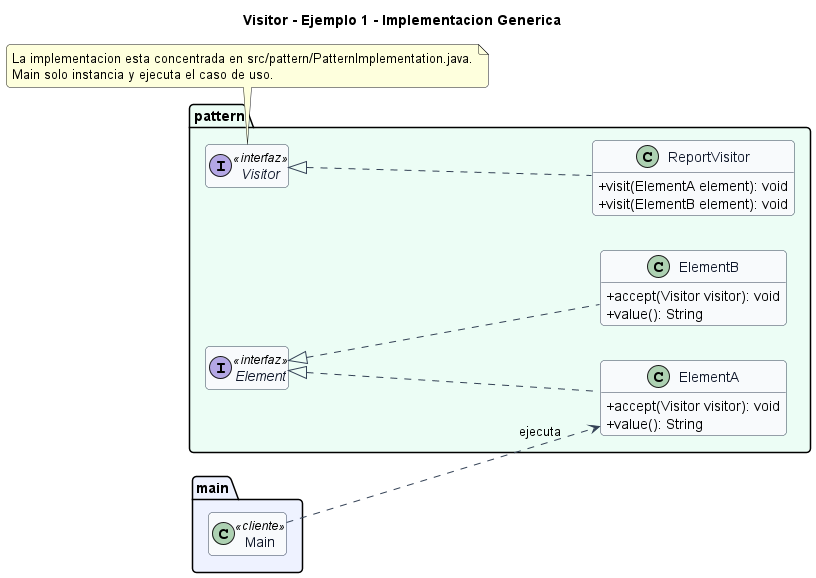

The diagram above was rendered by PlantUML. Its source (embedded in the PNG):
@startuml
title Visitor - Ejemplo 1 - Implementacion Generica
left to right direction
skinparam backgroundColor #FFFFFF
skinparam shadowing false
skinparam roundcorner 8
skinparam classAttributeIconSize 0
skinparam class {
  BackgroundColor #F8FAFC
  BorderColor #334155
  ArrowColor #334155
  FontColor #0F172A
}
hide empty members

package "main" #EEF2FF {
  class Main <<cliente>>
}

package "pattern" #ECFDF5 {
  interface Element <<interfaz>> {
  }
  class ElementA {
    +accept(Visitor visitor): void
    +value(): String
  }
  class ElementB {
    +accept(Visitor visitor): void
    +value(): String
  }
  class ReportVisitor {
    +visit(ElementA element): void
    +visit(ElementB element): void
  }
  interface Visitor <<interfaz>> {
  }
}

Element <|.. ElementA
Element <|.. ElementB
Visitor <|.. ReportVisitor
Main ..> ElementA : ejecuta

note bottom
La implementacion esta concentrada en src/pattern/PatternImplementation.java.
Main solo instancia y ejecuta el caso de uso.
end note
@enduml